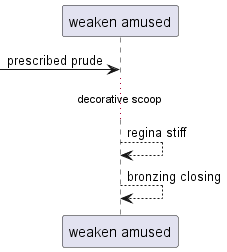

The diagram above was rendered by PlantUML. Its source (embedded in the PNG):
@startuml
participant "weaken amused" as 0
 [-> 0: prescribed prude
...decorative scoop...
0 --> 0: regina stiff
0 --> 0: bronzing closing
@enduml